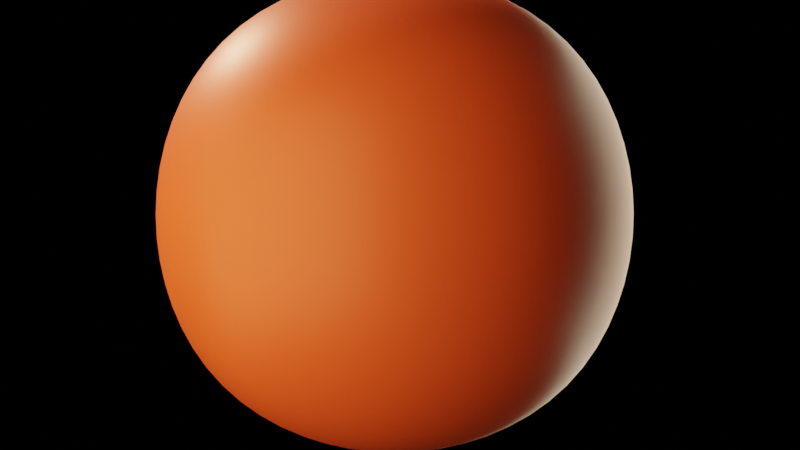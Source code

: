 # Source: clay_shader.blend  (saved by Blender 2.91.10; exported with 4.5.12 LTS)
import bpy
from mathutils import Matrix  # noqa: F401  (used for matrix-valued properties, if any)

bpy.ops.wm.read_factory_settings(use_empty=True)
scene = bpy.context.scene
scene.name = 'Scene'

# ---- collections
col_collection = bpy.data.collections.new('Collection'); scene.collection.children.link(col_collection)

# ---- images (referenced by path relative to the original .blend; pixels are not part of the script)
import os
ASSET_DIR = os.environ.get("B2B_ASSET_DIR", "")  # directory of the original .blend (textures are referenced by path, not embedded)
HERE = os.path.dirname(os.path.abspath(__file__))  # packed textures are extracted next to this script under _unpacked/

def load_image(name, relpath, width, height, colorspace="sRGB"):
    """Load a texture the original file referenced (path relative to the .blend, or extracted next to this script)."""
    p = next((c for c in (os.path.join(HERE, relpath), os.path.join(ASSET_DIR, relpath)) if relpath and os.path.exists(c)), "")
    if p:
        img = bpy.data.images.load(p, check_existing=True)
        img.name = name
    else:  # same state as the original file: an image datablock whose file is absent (Cycles renders it pink)
        img = bpy.data.images.new(name, width, height)
        img.source = "FILE"
        img.filepath = "//" + (relpath or name)
    img.colorspace_settings.name = colorspace
    return img
img_fingerprints_01_3k_png = load_image('Fingerprints_01_3K.png', 'Fingerprints_01_3K.png', 1024, 1024, 'Non-Color')

# ---- materials (node trees are filled in below, after node groups)
mat_clay = bpy.data.materials.new('clay')
mat_clay.use_transparent_shadow = False

# ---- material node trees
mat_clay.use_nodes = True; mat_clay.node_tree.nodes.clear()
_N = mat_clay.node_tree.nodes; _L = mat_clay.node_tree.links
n0 = _N.new('ShaderNodeBsdfPrincipled'); n0.name = 'Principled BSDF'; n0.location = (483, 300)
n0.distribution = 'GGX'
n0.subsurface_method = 'BURLEY'
n0.inputs[0].default_value = (0.8, 0.09563, 0.03223, 1.0)
n0.inputs[3].default_value = 1.45
n0.inputs[27].default_value = (0.0, 0.0, 0.0, 1.0)
n0.inputs[28].default_value = 1.0
n1 = _N.new('ShaderNodeOutputMaterial'); n1.name = 'Material Output'; n1.location = (773, 300)
n2 = _N.new('ShaderNodeTexImage'); n2.name = 'Image Texture'; n2.location = (-359, 317)
n2.image = img_fingerprints_01_3k_png
n3 = _N.new('ShaderNodeTexCoord'); n3.name = 'Texture Coordinate'; n3.location = (-859, 285)
n4 = _N.new('ShaderNodeMapping'); n4.name = 'Mapping'; n4.location = (-649, 302)
n4.width = 240
n4.inputs[3].default_value = (1.5, 1.5, 1.5)
n5 = _N.new('ShaderNodeValToRGB'); n5.name = 'ColorRamp'; n5.location = (-39, 244)
while len(n5.color_ramp.elements) > 1: n5.color_ramp.elements.remove(n5.color_ramp.elements[-1])
n5.color_ramp.elements[0].position = 0.0; n5.color_ramp.elements[0].color = (0.2204, 0.2204, 0.2204, 1.0)
_e = n5.color_ramp.elements.new(0.9058); _e.color = (1.0, 1.0, 1.0, 1.0)
n6 = _N.new('ShaderNodeBump'); n6.name = 'Bump'; n6.location = (181, -90)
n6.inputs[0].default_value = 0.1333
n6.inputs[1].default_value = 1.0
n6.inputs[2].default_value = 1.0
n7 = _N.new('ShaderNodeInvert'); n7.name = 'Invert'; n7.location = (-39, 18)
_L.new(n0.outputs[0], n1.inputs[0])
_L.new(n4.outputs[0], n2.inputs[0])
_L.new(n3.outputs[2], n4.inputs[0])
_L.new(n2.outputs[0], n5.inputs[0])
_L.new(n5.outputs[0], n0.inputs[2])
_L.new(n6.outputs[0], n0.inputs[5])
_L.new(n2.outputs[0], n7.inputs[1])
_L.new(n7.outputs[0], n6.inputs[3])
n1.is_active_output = True

# ---- world
world_world = bpy.data.worlds.new('World'); scene.world = world_world
world_world.use_nodes = True; world_world.node_tree.nodes.clear()
_N = world_world.node_tree.nodes; _L = world_world.node_tree.links
n0 = _N.new('ShaderNodeOutputWorld'); n0.name = 'World Output'; n0.location = (300, 300)
n1 = _N.new('ShaderNodeBackground'); n1.name = 'Background'; n1.location = (24, 308)
n1.inputs[0].default_value = (0.0, 0.0, 0.0, 1.0)
_L.new(n1.outputs[0], n0.inputs[0])
n0.is_active_output = True
world_world.color = (0.05088, 0.05088, 0.05088)
world_world.use_sun_shadow = False
world_world.sun_shadow_jitter_overblur = 0.0

# ---- cameras
cam_camera = bpy.data.cameras.new('Camera')
cam_camera.clip_end = 100.0
cam_camera.ortho_scale = 7.314

# ---- lights
light_sun = bpy.data.lights.new('Sun', 'SUN')
light_sun.color = (1.0, 0.6349, 0.384)
light_sun.transmission_factor = 0.0
light_sun.angle = 0.1745
light_sun.energy = 5.0
light_sun.shadow_soft_size = 0.125
light_area = bpy.data.lights.new('Area', 'AREA')
light_area.color = (1.0, 0.9349, 0.6478)
light_area.transmission_factor = 0.0
light_area.energy = 196.3
light_area.shadow_soft_size = 1.0
light_area.shadow_maximum_resolution = 0.006
light_area.use_absolute_resolution = True
light_area.size = 1.0
light_area.size_y = 1.0
light_area_001 = bpy.data.lights.new('Area.001', 'AREA')
light_area_001.color = (1.0, 0.6888, 0.2809)
light_area_001.transmission_factor = 0.0
light_area_001.energy = 196.3
light_area_001.shadow_soft_size = 1.0
light_area_001.shadow_maximum_resolution = 0.006
light_area_001.use_absolute_resolution = True
light_area_001.size = 1.0
light_area_001.size_y = 1.0

# ---- meshes
me_cube_002 = bpy.data.meshes.new('Cube.002')
me_cube_002.from_pydata([(-0.5, -0.5, -0.5), (-0.5, -0.5, 0.5), (-0.5, 0.5, -0.5), (-0.5, 0.5, 0.5), (0.5, -0.5, -0.5), (0.5, -0.5, 0.5), (0.5, 0.5, -0.5), (0.5, 0.5, 0.5), (-0.5729, 0.2966, -0.5729), (-0.6096, 9.313e-10, -0.6096), (-0.5729, -0.2966, -0.5729), (-0.5729, -0.5729, -0.2966), (-0.6096, -0.6096, -1.863e-09), (-0.5729, -0.5729, 0.2966), (-0.5729, -0.2966, 0.5729), (-0.6096, -6.519e-09, 0.6096), (-0.5729, 0.2966, 0.5729), (-0.5729, 0.5729, 0.2966), (-0.6096, 0.6096, -2.794e-09), (-0.5729, 0.5729, -0.2966), (0.2966, 0.5729, -0.5729), (1.583e-08, 0.6096, -0.6096), (-0.2966, 0.5729, -0.5729), (-0.2966, 0.5729, 0.5729), (-5.588e-09, 0.6096, 0.6096), (0.2966, 0.5729, 0.5729), (0.5729, 0.5729, 0.2966), (0.6096, 0.6096, -2.794e-09), (0.5729, 0.5729, -0.2966), (0.5729, -0.2966, -0.5729), (0.6096, -1.676e-08, -0.6096), (0.5729, 0.2966, -0.5729), (0.5729, 0.2966, 0.5729), (0.6096, -1.863e-09, 0.6096), (0.5729, -0.2966, 0.5729), (0.5729, -0.5729, 0.2966), (0.6096, -0.6096, -2.794e-09), (0.5729, -0.5729, -0.2966), (-0.2966, -0.5729, -0.5729), (-1.211e-08, -0.6096, -0.6096), (0.2966, -0.5729, -0.5729), (0.2966, -0.5729, 0.5729), (-9.313e-10, -0.6096, 0.6096), (-0.2966, -0.5729, 0.5729), (-0.729, -0.3162, -0.3162), (-0.7818, -0.3331, -5.588e-09), (-0.729, -0.3162, 0.3162), (-0.7818, 1.024e-08, -0.3331), (-0.8395, -1.211e-08, 5.588e-09), (-0.7818, -5.588e-09, 0.3331), (-0.729, 0.3162, -0.3162), (-0.7818, 0.3331, 1.118e-08), (-0.729, 0.3162, 0.3162), (-0.3162, 0.729, -0.3162), (-0.3331, 0.7818, -9.313e-09), (-0.3162, 0.729, 0.3162), (2.515e-08, 0.7818, -0.3331), (9.313e-09, 0.8395, 4.657e-09), (-5.588e-09, 0.7818, 0.3331), (0.3162, 0.729, -0.3162), (0.3331, 0.7818, 7.451e-09), (0.3162, 0.729, 0.3162), (0.729, 0.3162, -0.3162), (0.7818, 0.3331, -9.313e-09), (0.729, 0.3162, 0.3162), (0.7818, -2.887e-08, -0.3331), (0.8395, -1.304e-08, 5.588e-09), (0.7818, 5.588e-09, 0.3331), (0.729, -0.3162, -0.3162), (0.7818, -0.3331, 7.451e-09), (0.729, -0.3162, 0.3162), (0.3162, -0.729, -0.3162), (0.3331, -0.7818, -9.313e-09), (0.3162, -0.729, 0.3162), (-2.515e-08, -0.7818, -0.3331), (-9.313e-09, -0.8395, 4.657e-09), (5.588e-09, -0.7818, 0.3331), (-0.3162, -0.729, -0.3162), (-0.3331, -0.7818, 7.451e-09), (-0.3162, -0.729, 0.3162), (-0.3162, 0.3162, -0.729), (-7.451e-09, 0.3331, -0.7818), (0.3162, 0.3162, -0.729), (-0.3331, -1.397e-08, -0.7818), (0.0, -5.588e-09, -0.8395), (0.3331, 1.863e-09, -0.7818), (-0.3162, -0.3162, -0.729), (1.211e-08, -0.3331, -0.7818), (0.3162, -0.3162, -0.729), (0.3162, 0.3162, 0.729), (1.118e-08, 0.3331, 0.7818), (-0.3162, 0.3162, 0.729), (0.3331, -2.142e-08, 0.7818), (-9.313e-10, -1.397e-08, 0.8395), (-0.3331, 1.863e-09, 0.7818), (0.3162, -0.3162, 0.729), (-1.676e-08, -0.3331, 0.7818), (-0.3162, -0.3162, 0.729)], [], [(44, 45, 48, 47), (45, 46, 49, 48), (47, 48, 51, 50), (48, 49, 52, 51), (0, 11, 44, 10), (11, 12, 45, 44), (12, 13, 46, 45), (13, 1, 14, 46), (46, 14, 15, 49), (49, 15, 16, 52), (52, 16, 3, 17), (51, 52, 17, 18), (50, 51, 18, 19), (8, 50, 19, 2), (9, 47, 50, 8), (10, 44, 47, 9), (53, 54, 57, 56), (54, 55, 58, 57), (56, 57, 60, 59), (57, 58, 61, 60), (2, 19, 53, 22), (19, 18, 54, 53), (18, 17, 55, 54), (17, 3, 23, 55), (55, 23, 24, 58), (58, 24, 25, 61), (61, 25, 7, 26), (60, 61, 26, 27), (59, 60, 27, 28), (20, 59, 28, 6), (21, 56, 59, 20), (22, 53, 56, 21), (62, 63, 66, 65), (63, 64, 67, 66), (65, 66, 69, 68), (66, 67, 70, 69), (6, 28, 62, 31), (28, 27, 63, 62), (27, 26, 64, 63), (26, 7, 32, 64), (64, 32, 33, 67), (67, 33, 34, 70), (70, 34, 5, 35), (69, 70, 35, 36), (68, 69, 36, 37), (29, 68, 37, 4), (30, 65, 68, 29), (31, 62, 65, 30), (71, 72, 75, 74), (72, 73, 76, 75), (74, 75, 78, 77), (75, 76, 79, 78), (4, 37, 71, 40), (37, 36, 72, 71), (36, 35, 73, 72), (35, 5, 41, 73), (73, 41, 42, 76), (76, 42, 43, 79), (79, 43, 1, 13), (78, 79, 13, 12), (77, 78, 12, 11), (38, 77, 11, 0), (39, 74, 77, 38), (40, 71, 74, 39), (80, 81, 84, 83), (81, 82, 85, 84), (83, 84, 87, 86), (84, 85, 88, 87), (2, 22, 80, 8), (22, 21, 81, 80), (21, 20, 82, 81), (20, 6, 31, 82), (82, 31, 30, 85), (85, 30, 29, 88), (88, 29, 4, 40), (87, 88, 40, 39), (86, 87, 39, 38), (10, 86, 38, 0), (9, 83, 86, 10), (8, 80, 83, 9), (89, 90, 93, 92), (90, 91, 94, 93), (92, 93, 96, 95), (93, 94, 97, 96), (7, 25, 89, 32), (25, 24, 90, 89), (24, 23, 91, 90), (23, 3, 16, 91), (91, 16, 15, 94), (94, 15, 14, 97), (97, 14, 1, 43), (96, 97, 43, 42), (95, 96, 42, 41), (34, 95, 41, 5), (33, 92, 95, 34), (32, 89, 92, 33)])
me_cube_002.polygons.foreach_set('use_smooth', [True] * 96)
_uv = me_cube_002.uv_layers.new(name='UVMap')
_uv.uv.foreach_set('vector', [0.3151, 0.3795, 0.3141, 0.5, 0.25, 0.5, 0.25, 0.3718, 0.3141, 0.5, 0.3151, 0.6205, 0.25, 0.6282, 0.25, 0.5, 0.25, 0.3718, 0.25, 0.5, 0.1859, 0.5, 0.1849, 0.3795, 0.25, 0.5, 0.25, 0.6282, 0.1849, 0.6205, 0.1859, 0.5, 0.375, 0.3041, 0.375, 0.3883, 0.3151, 0.3795, 0.326, 0.2689, 0.375, 0.3883, 0.375, 0.5, 0.3141, 0.5, 0.3151, 0.3795, 0.375, 0.5, 0.375, 0.6117, 0.3151, 0.6205, 0.3141, 0.5, 0.375, 0.6117, 0.375, 0.6959, 0.326, 0.7311, 0.3151, 0.6205, 0.3151, 0.6205, 0.326, 0.7311, 0.25, 0.75, 0.25, 0.6282, 0.25, 0.6282, 0.25, 0.75, 0.174, 0.7311, 0.1849, 0.6205, 0.1849, 0.6205, 0.174, 0.7311, 0.125, 0.6959, 0.125, 0.6117, 0.1859, 0.5, 0.1849, 0.6205, 0.125, 0.6117, 0.125, 0.5, 0.1849, 0.3795, 0.1859, 0.5, 0.125, 0.5, 0.125, 0.3883, 0.174, 0.2689, 0.1849, 0.3795, 0.125, 0.3883, 0.125, 0.3041, 0.25, 0.25, 0.25, 0.3718, 0.1849, 0.3795, 0.174, 0.2689, 0.326, 0.2689, 0.3151, 0.3795, 0.25, 0.3718, 0.25, 0.25, 0.06513, 0.3795, 0.06411, 0.5, 0.0, 0.5, 0.0, 0.3718, 0.06411, 0.5, 0.06513, 0.6205, 0.0, 0.6282, 0.0, 0.5, 1.0, 0.3718, 1.0, 0.5, 0.9359, 0.5, 0.9349, 0.3795, 1.0, 0.5, 1.0, 0.6282, 0.9349, 0.6205, 0.9359, 0.5, 0.125, 0.3041, 0.125, 0.3883, 0.06513, 0.3795, 0.07604, 0.2689, 0.125, 0.3883, 0.125, 0.5, 0.06411, 0.5, 0.06513, 0.3795, 0.125, 0.5, 0.125, 0.6117, 0.06513, 0.6205, 0.06411, 0.5, 0.125, 0.6117, 0.125, 0.6959, 0.07604, 0.7311, 0.06513, 0.6205, 0.06513, 0.6205, 0.07604, 0.7311, 0.0, 0.75, 0.0, 0.6282, 1.0, 0.6282, 1.0, 0.75, 0.924, 0.7311, 0.9349, 0.6205, 0.9349, 0.6205, 0.924, 0.7311, 0.875, 0.6959, 0.875, 0.6117, 0.9359, 0.5, 0.9349, 0.6205, 0.875, 0.6117, 0.875, 0.5, 0.9349, 0.3795, 0.9359, 0.5, 0.875, 0.5, 0.875, 0.3883, 0.924, 0.2689, 0.9349, 0.3795, 0.875, 0.3883, 0.875, 0.3041, 1.0, 0.25, 1.0, 0.3718, 0.9349, 0.3795, 0.924, 0.2689, 0.07604, 0.2689, 0.06513, 0.3795, 0.0, 0.3718, 2.98e-08, 0.25, 0.8151, 0.3795, 0.8141, 0.5, 0.75, 0.5, 0.75, 0.3718, 0.8141, 0.5, 0.8151, 0.6205, 0.75, 0.6282, 0.75, 0.5, 0.75, 0.3718, 0.75, 0.5, 0.6859, 0.5, 0.6849, 0.3795, 0.75, 0.5, 0.75, 0.6282, 0.6849, 0.6205, 0.6859, 0.5, 0.875, 0.3041, 0.875, 0.3883, 0.8151, 0.3795, 0.826, 0.2689, 0.875, 0.3883, 0.875, 0.5, 0.8141, 0.5, 0.8151, 0.3795, 0.875, 0.5, 0.875, 0.6117, 0.8151, 0.6205, 0.8141, 0.5, 0.875, 0.6117, 0.875, 0.6959, 0.826, 0.7311, 0.8151, 0.6205, 0.8151, 0.6205, 0.826, 0.7311, 0.75, 0.75, 0.75, 0.6282, 0.75, 0.6282, 0.75, 0.75, 0.674, 0.7311, 0.6849, 0.6205, 0.6849, 0.6205, 0.674, 0.7311, 0.625, 0.6959, 0.625, 0.6117, 0.6859, 0.5, 0.6849, 0.6205, 0.625, 0.6117, 0.625, 0.5, 0.6849, 0.3795, 0.6859, 0.5, 0.625, 0.5, 0.625, 0.3883, 0.674, 0.2689, 0.6849, 0.3795, 0.625, 0.3883, 0.625, 0.3041, 0.75, 0.25, 0.75, 0.3718, 0.6849, 0.3795, 0.674, 0.2689, 0.826, 0.2689, 0.8151, 0.3795, 0.75, 0.3718, 0.75, 0.25, 0.5651, 0.3795, 0.5641, 0.5, 0.5, 0.5, 0.5, 0.3718, 0.5641, 0.5, 0.5651, 0.6205, 0.5, 0.6282, 0.5, 0.5, 0.5, 0.3718, 0.5, 0.5, 0.4359, 0.5, 0.4349, 0.3795, 0.5, 0.5, 0.5, 0.6282, 0.4349, 0.6205, 0.4359, 0.5, 0.625, 0.3041, 0.625, 0.3883, 0.5651, 0.3795, 0.576, 0.2689, 0.625, 0.3883, 0.625, 0.5, 0.5641, 0.5, 0.5651, 0.3795, 0.625, 0.5, 0.625, 0.6117, 0.5651, 0.6205, 0.5641, 0.5, 0.625, 0.6117, 0.625, 0.6959, 0.576, 0.7311, 0.5651, 0.6205, 0.5651, 0.6205, 0.576, 0.7311, 0.5, 0.75, 0.5, 0.6282, 0.5, 0.6282, 0.5, 0.75, 0.424, 0.7311, 0.4349, 0.6205, 0.4349, 0.6205, 0.424, 0.7311, 0.375, 0.6959, 0.375, 0.6117, 0.4359, 0.5, 0.4349, 0.6205, 0.375, 0.6117, 0.375, 0.5, 0.4349, 0.3795, 0.4359, 0.5, 0.375, 0.5, 0.375, 0.3883, 0.424, 0.2689, 0.4349, 0.3795, 0.375, 0.3883, 0.375, 0.3041, 0.5, 0.25, 0.5, 0.3718, 0.4349, 0.3795, 0.424, 0.2689, 0.576, 0.2689, 0.5651, 0.3795, 0.5, 0.3718, 0.5, 0.25, 0.125, 0.1751, 2.98e-08, 0.1282, 0.4115, 0.0, 0.25, 0.1282, 1.0, 0.1282, 0.875, 0.1751, 0.75, 0.1282, 0.4115, 0.0, 0.25, 0.1282, 0.4115, 0.0, 0.5, 0.1282, 0.375, 0.1751, 0.4115, 0.0, 0.75, 0.1282, 0.625, 0.1751, 0.5, 0.1282, 0.125, 0.3041, 0.07604, 0.2689, 0.125, 0.1751, 0.174, 0.2689, 0.07604, 0.2689, 2.98e-08, 0.25, 2.98e-08, 0.1282, 0.125, 0.1751, 1.0, 0.25, 0.924, 0.2689, 0.875, 0.1751, 1.0, 0.1282, 0.924, 0.2689, 0.875, 0.3041, 0.826, 0.2689, 0.875, 0.1751, 0.875, 0.1751, 0.826, 0.2689, 0.75, 0.25, 0.75, 0.1282, 0.75, 0.1282, 0.75, 0.25, 0.674, 0.2689, 0.625, 0.1751, 0.625, 0.1751, 0.674, 0.2689, 0.625, 0.3041, 0.576, 0.2689, 0.5, 0.1282, 0.625, 0.1751, 0.576, 0.2689, 0.5, 0.25, 0.375, 0.1751, 0.5, 0.1282, 0.5, 0.25, 0.424, 0.2689, 0.326, 0.2689, 0.375, 0.1751, 0.424, 0.2689, 0.375, 0.3041, 0.25, 0.25, 0.25, 0.1282, 0.375, 0.1751, 0.326, 0.2689, 0.174, 0.2689, 0.125, 0.1751, 0.25, 0.1282, 0.25, 0.25, 0.875, 0.8249, 1.0, 0.8718, 0.8358, 1.0, 0.75, 0.8718, 1.0, 0.8718, 0.8744, 0.8662, 0.6169, 0.8614, 0.8358, 1.0, 0.75, 0.8718, 0.8358, 1.0, 0.5, 0.8718, 0.625, 0.8249, 0.8358, 1.0, 0.6169, 0.8614, 0.375, 0.8249, 0.5, 0.8718, 0.875, 0.6959, 0.924, 0.7311, 0.875, 0.8249, 0.826, 0.7311, 0.924, 0.7311, 1.0, 0.75, 1.0, 0.8718, 0.875, 0.8249, 1.0, 0.75, 0.952, 0.8009, 0.8744, 0.8662, 1.0, 0.8718, 0.07604, 0.7311, 0.125, 0.6959, 0.174, 0.7311, 0.125, 0.8249, 0.125, 0.8249, 0.174, 0.7311, 0.25, 0.75, 0.25, 0.8718, 0.25, 0.8718, 0.25, 0.75, 0.326, 0.7311, 0.375, 0.8249, 0.375, 0.8249, 0.326, 0.7311, 0.375, 0.6959, 0.424, 0.7311, 0.5, 0.8718, 0.375, 0.8249, 0.424, 0.7311, 0.5, 0.75, 0.625, 0.8249, 0.5, 0.8718, 0.5, 0.75, 0.576, 0.7311, 0.674, 0.7311, 0.625, 0.8249, 0.576, 0.7311, 0.625, 0.6959, 0.75, 0.75, 0.75, 0.8718, 0.625, 0.8249, 0.674, 0.7311, 0.826, 0.7311, 0.875, 0.8249, 0.75, 0.8718, 0.75, 0.75])
me_cube_002.materials.append(mat_clay)
me_cube_002.use_remesh_fix_poles = True
me_cube_002.use_remesh_preserve_attributes = False
me_cube_002.use_mirror_vertex_groups = False
me_cube_002.update()

# ---- objects
ob_camera = bpy.data.objects.new('Camera', cam_camera)
ob_sun = bpy.data.objects.new('Sun', light_sun)
ob_area = bpy.data.objects.new('Area', light_area)
ob_area_001 = bpy.data.objects.new('Area.001', light_area_001)
ob_cube = bpy.data.objects.new('Cube', me_cube_002)

# ---- transforms, parenting, visibility, modifiers, constraints
ob_camera.location = (0.02485, -5.441, -0.05373)
ob_camera.rotation_euler = (1.571, -0.0, 0.0)
ob_camera.scale = (1.0, 1.0, 1.0)
ob_camera.lock_rotations_4d = False
ob_camera.empty_display_type = 'ARROWS'
ob_camera.color = (0.0, 0.0, 0.0, 0.0)
ob_camera.display_type = 'WIRE'
ob_camera.lineart.crease_threshold = 0.0
ob_sun.location = (-2.472, 2.216, 2.251)
ob_sun.rotation_euler = (-0.2872, -0.8649, -0.3472)
ob_sun.lineart.crease_threshold = 0.0
ob_area.location = (1.88, 2.061, 0.0)
ob_area.rotation_euler = (-0.8032, 1.571, 0.0)
ob_area.scale = (4.267, 4.267, 4.267)
ob_area.lineart.crease_threshold = 0.0
ob_area_001.location = (-2.097, -2.061, 0.0)
ob_area_001.rotation_euler = (2.337, 1.571, 0.0)
ob_area_001.scale = (4.267, 4.267, 4.267)
ob_area_001.lineart.crease_threshold = 0.0
ob_cube.location = (0.0, 0.0, 0.0)
ob_cube.lineart.crease_threshold = 0.0
_m = ob_cube.modifiers.new('Subdivision', 'SUBSURF')
_m.uv_smooth = 'PRESERVE_CORNERS'
_m.levels = 2
_m = ob_cube.modifiers.new('Displace', 'DISPLACE')
_m.mid_level = 0.0
_m.strength = 0.34

# ---- collection membership
col_collection.objects.link(ob_camera)
col_collection.objects.link(ob_sun)
col_collection.objects.link(ob_area)
col_collection.objects.link(ob_area_001)
col_collection.objects.link(ob_cube)

# ---- scene / render settings (as saved in the file)
scene.camera = ob_camera
scene.frame_start = 1; scene.frame_end = 250; scene.frame_set(0)
scene.render.engine = 'BLENDER_EEVEE_NEXT'
scene.cycles.use_denoising = False
scene.cycles.samples = 128
scene.cycles.sampling_pattern = 'TABULATED_SOBOL'
scene.cycles.use_adaptive_sampling = False
scene.cycles.use_light_tree = False
scene.eevee.use_gtao = True
scene.eevee.use_raytracing = True
scene.view_settings.view_transform = 'Filmic'
bpy.context.view_layer.update()
